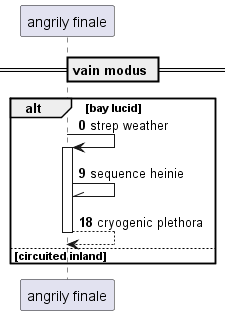

The diagram above was rendered by PlantUML. Its source (embedded in the PNG):
@startuml
participant "angrily finale" as 0
== vain modus ==
autonumber 0 9
alt bay lucid
0 -> 0++ : strep weather
0 -\\ 0: sequence heinie
return cryogenic plethora
autonumber stop
else circuited inland
end
@enduml